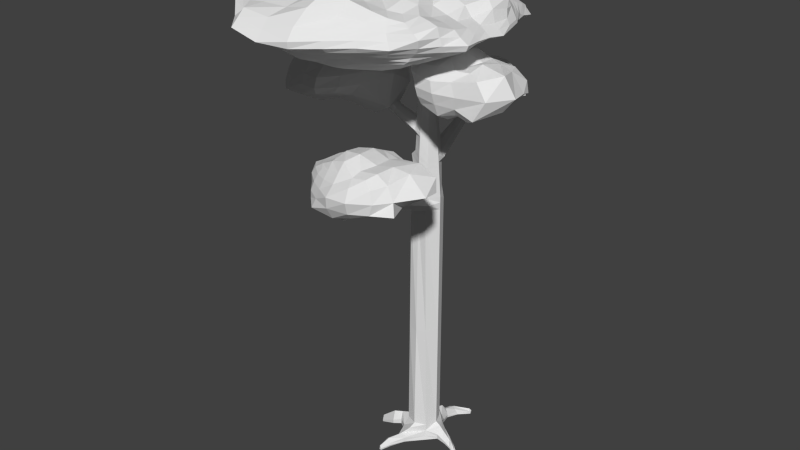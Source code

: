 # Source: Darkwood_Tree2.blend  (saved by Blender 2.75.0; exported with 4.5.12 LTS)
import bpy
from mathutils import Matrix  # noqa: F401  (used for matrix-valued properties, if any)

bpy.ops.wm.read_factory_settings(use_empty=True)
scene = bpy.context.scene
scene.name = 'Scene'

# ---- collections
col_collection_1 = bpy.data.collections.new('Collection 1'); scene.collection.children.link(col_collection_1)

# ---- world
world_world = bpy.data.worlds.new('World'); scene.world = world_world
world_world.color = (0.05088, 0.05088, 0.05088)
world_world.use_sun_shadow = False
world_world.sun_shadow_jitter_overblur = 0.0
world_world.cycles.sampling_method = 'MANUAL'
world_world.cycles.sample_map_resolution = 256

# ---- meshes
me_cube_004 = bpy.data.meshes.new('Cube.004')
me_cube_004.from_pydata([(-1.024, -1.433, -0.2801), (-0.5985, -1.124, 0.5714), (-0.8144, 0.3759, -0.2748), (-0.6187, 0.3442, 0.4556), (1.114, -1.768, -0.06562), (0.9175, -1.191, 0.7488), (0.8743, 0.5117, -0.4326), (1.039, 0.5489, 0.5812), (-0.8681, -1.298, 0.1889), (-0.6886, -0.3935, 0.5574), (-0.7581, 0.5196, 0.1437), (-1.377, -0.5255, -0.2719), (0.09289, 0.5187, 0.6969), (1.2, 0.6662, 0.1146), (-0.01195, 0.707, -0.6234), (1.107, -0.3599, 0.8114), (1.246, -1.589, 0.4018), (1.402, -0.3956, -0.9524), (0.1109, -1.292, 0.7328), (-0.03448, -1.787, -0.3363), (0.1926, -0.5326, 0.897), (0.01749, -0.4965, -0.8213), (0.1576, -1.85, 0.2889), (2.041, -0.3618, 0.3021), (0.08922, 0.9657, 0.1563), (-1.268, -0.4374, 0.1725), (-0.7052, -1.188, 0.4162), (-0.822, 0.1373, 0.4906), (-0.8263, 0.4741, -0.08985), (-1.23, -1.111, -0.3069), (0.559, 0.5215, 0.6127), (1.045, 0.5956, -0.2547), (-0.55, 0.5472, -0.42), (1.035, -0.8794, 0.7967), (1.277, -1.744, 0.1231), (1.108, 0.2245, -0.6807), (-0.3393, -1.241, 0.674), (0.6645, -1.981, -0.1428), (-0.9718, -1.392, -0.063), (-0.6595, -0.8527, 0.5787), (-0.6957, 0.448, 0.3282), (-1.04, 0.07629, -0.3006), (-0.3387, 0.4309, 0.548), (1.149, 0.625, 0.4317), (0.5435, 0.6812, -0.5019), (1.346, 0.3379, 0.7101), (1.075, -1.346, 0.6278), (1.211, -1.167, -0.2545), (0.6026, -1.303, 0.7637), (-0.7708, -1.681, -0.4062), (-0.291, -0.5171, 0.8777), (0.6243, -0.3925, 0.7786), (0.116, -0.9656, 0.8417), (0.09914, 0.06821, 0.8754), (0.6387, -0.4138, -0.5565), (-0.784, -0.5172, -0.5056), (0.1154, -1.22, -0.6672), (-0.01964, 0.1892, -0.7196), (0.09181, -1.933, 0.006082), (0.1398, -1.603, 0.5356), (0.7892, -2.059, 0.3653), (-0.4113, -1.533, 0.2008), (1.935, -0.4697, -0.6587), (1.616, -0.3439, 0.7978), (2.094, 0.2716, -0.02938), (1.576, -1.005, 0.4458), (0.0815, 1.195, -0.2247), (0.1008, 0.8094, 0.4746), (-0.4325, 1.028, 0.1945), (0.6125, 0.8014, 0.1473), (-1.389, -0.5006, -0.04433), (-1.043, -0.3952, 0.3641), (-1.19, -0.9308, 0.1806), (-1.151, 0.115, 0.1557), (-1.04, 0.1244, 0.3325), (-0.952, -0.8596, 0.3846), (-1.282, -1.019, -0.05152), (0.6168, 0.7437, 0.4329), (-0.3831, 0.7616, 0.3916), (-0.4452, 0.8133, -0.1427), (1.366, -0.9065, 0.6823), (1.879, 0.3889, 0.4334), (1.71, 0.2733, -0.7624), (-0.3572, -1.402, 0.4777), (0.7052, -1.676, 0.6005), (0.7746, -2.136, 0.08233), (-0.6087, 0.1293, -0.5216), (-0.7373, -1.203, -0.4651), (0.6165, -1.075, -0.4626), (0.5695, 0.1856, 0.7541), (0.6105, -0.9074, 0.8172), (-0.4012, -0.9995, 0.7981), (-0.4208, 0.1013, 0.7047), (0.5622, 0.3941, -0.6472), (-0.5561, -1.649, -0.09881), (1.561, -1.176, 0.1183), (0.5733, 0.8413, -0.2002), (-1.15, 0.07626, -0.07419)], [], [(97, 28, 2, 41), (96, 31, 6, 44), (95, 34, 4, 47), (94, 38, 0, 49), (93, 44, 6, 35), (92, 42, 3, 27), (91, 50, 9, 39), (90, 51, 20, 52), (89, 30, 12, 53), (88, 54, 17, 47), (87, 55, 21, 56), (86, 32, 14, 57), (85, 58, 19, 37), (84, 59, 22, 60), (83, 26, 8, 61), (82, 62, 17, 35), (81, 63, 23, 64), (80, 46, 16, 65), (79, 66, 14, 32), (78, 67, 24, 68), (77, 43, 13, 69), (76, 70, 11, 29), (75, 71, 25, 72), (74, 40, 10, 73), (71, 74, 73, 25), (9, 27, 74, 71), (27, 3, 40, 74), (26, 75, 72, 8), (1, 39, 75, 26), (39, 9, 71, 75), (38, 76, 29, 0), (8, 72, 76, 38), (72, 25, 70, 76), (67, 77, 69, 24), (12, 30, 77, 67), (30, 7, 43, 77), (40, 78, 68, 10), (3, 42, 78, 40), (42, 12, 67, 78), (28, 79, 32, 2), (10, 68, 79, 28), (68, 24, 66, 79), (63, 80, 65, 23), (15, 33, 80, 63), (33, 5, 46, 80), (43, 81, 64, 13), (7, 45, 81, 43), (45, 15, 63, 81), (31, 82, 35, 6), (13, 64, 82, 31), (64, 23, 62, 82), (59, 83, 61, 22), (18, 36, 83, 59), (36, 1, 26, 83), (46, 84, 60, 16), (5, 48, 84, 46), (48, 18, 59, 84), (34, 85, 37, 4), (16, 60, 85, 34), (60, 22, 58, 85), (55, 86, 57, 21), (11, 41, 86, 55), (41, 2, 32, 86), (49, 87, 56, 19), (0, 29, 87, 49), (29, 11, 55, 87), (37, 88, 47, 4), (19, 56, 88, 37), (56, 21, 54, 88), (51, 89, 53, 20), (15, 45, 89, 51), (45, 7, 30, 89), (48, 90, 52, 18), (5, 33, 90, 48), (33, 15, 51, 90), (36, 91, 39, 1), (18, 52, 91, 36), (52, 20, 50, 91), (50, 92, 27, 9), (20, 53, 92, 50), (53, 12, 42, 92), (54, 93, 35, 17), (21, 57, 93, 54), (57, 14, 44, 93), (58, 94, 49, 19), (22, 61, 94, 58), (61, 8, 38, 94), (62, 95, 47, 17), (23, 65, 95, 62), (65, 16, 34, 95), (66, 96, 44, 14), (24, 69, 96, 66), (69, 13, 31, 96), (70, 97, 41, 11), (25, 73, 97, 70), (73, 10, 28, 97)])
me_cube_004.use_remesh_preserve_volume = False
me_cube_004.use_remesh_preserve_attributes = False
me_cube_004.use_mirror_vertex_groups = False
me_cube_004.update()
me_cube_003 = bpy.data.meshes.new('Cube.003')
me_cube_003.from_pydata([(-0.8453, -1.271, -0.3126), (-0.6177, -1.072, 0.4756), (-1.071, 0.5808, -0.3606), (-0.8079, 0.594, 0.4292), (0.9577, -1.282, -0.2935), (0.9699, -1.227, 0.6879), (0.7342, 0.407, -0.2944), (1.025, 0.5049, 0.5587), (-0.7921, -1.194, 0.1266), (-0.74, -0.4184, 0.5084), (-0.9344, 0.6311, 0.1744), (-1.064, -0.4154, -0.3103), (0.07837, 0.5004, 0.6471), (1.088, 0.5091, 0.1742), (-0.0001853, 0.8023, -0.8361), (1.09, -0.3371, 0.7602), (1.318, -1.398, 0.1875), (1.022, -0.3804, -0.3933), (0.09942, -1.248, 0.6325), (0.08961, -1.488, -0.5087), (0.2248, -0.5837, 0.9474), (0.01749, -0.4965, -0.8213), (0.07503, -1.696, 0.1264), (2.071, -0.2899, 0.1995), (0.09549, 1.081, 0.214), (-1.476, -0.3966, 0.202), (-0.7089, -1.129, 0.3335), (-0.8439, 0.1532, 0.4868), (-1.076, 0.6091, -0.1329), (-0.9926, -0.9774, -0.3701), (0.5498, 0.4854, 0.5625), (0.8587, 0.4176, -0.1044), (-0.6538, 0.6116, -0.6617), (1.078, -0.9248, 0.7711), (1.216, -1.402, -0.1313), (0.864, 0.1476, -0.3406), (-0.3258, -1.159, 0.5525), (0.6184, -1.403, -0.386), (-0.8437, -1.26, -0.1122), (-0.7641, -0.8785, 0.5207), (-0.8709, 0.6386, 0.3068), (-1.138, 0.1859, -0.3618), (-0.3934, 0.5786, 0.5575), (1.123, 0.5554, 0.4186), (0.5208, 0.657, -0.481), (1.345, 0.3383, 0.7091), (1.196, -1.349, 0.5036), (0.9983, -0.952, -0.3291), (0.5712, -1.248, 0.6377), (-0.6128, -1.493, -0.4368), (-0.2874, -0.5118, 0.8719), (0.6643, -0.451, 0.718), (0.09802, -1.02, 0.8602), (0.09809, 0.06326, 0.863), (0.6093, -0.4151, -0.5105), (-0.5896, -0.4475, -0.528), (0.1476, -1.136, -0.686), (-0.09402, 0.2749, -1.251), (0.07152, -1.675, -0.1782), (0.1063, -1.449, 0.4028), (0.7322, -1.72, 0.1702), (-0.387, -1.428, 0.1172), (1.401, -0.3487, -0.2239), (1.571, -0.2948, 0.6984), (1.977, 0.2463, 0.12), (1.623, -0.9742, 0.1877), (0.0815, 1.195, -0.2247), (0.1071, 0.8407, 0.5083), (-0.4324, 1.028, 0.1944), (0.6133, 0.8222, 0.1862), (-1.299, -0.3926, -0.08657), (-1.18, -0.3976, 0.3545), (-1.166, -0.8831, 0.149), (-1.299, 0.1499, 0.2118), (-1.139, 0.1455, 0.3622), (-1.029, -0.8793, 0.3572), (-1.14, -0.9168, -0.1122), (0.6088, 0.7177, 0.4166), (-0.4001, 0.7871, 0.3857), (-0.6086, 0.834, -0.2032), (1.408, -0.9232, 0.5554), (1.857, 0.3845, 0.457), (1.232, 0.1018, -0.2038), (-0.3413, -1.307, 0.3559), (0.6677, -1.52, 0.4813), (0.7044, -1.619, -0.1652), (-0.6293, 0.1678, -0.7962), (-0.6136, -1.093, -0.5901), (0.6055, -1.009, -0.4793), (0.5582, 0.1391, 0.6444), (0.5752, -0.9606, 0.7178), (-0.3795, -0.9321, 0.7116), (-0.453, 0.1266, 0.7091), (0.5454, 0.3765, -0.6311), (-0.4627, -1.485, -0.1472), (1.745, -1.092, -0.1374), (0.5757, 0.8213, -0.1687), (-1.297, 0.1726, -0.1163)], [], [(97, 28, 2, 41), (96, 31, 6, 44), (95, 34, 4, 47), (94, 38, 0, 49), (93, 44, 6, 35), (92, 42, 3, 27), (91, 50, 9, 39), (90, 51, 20, 52), (89, 30, 12, 53), (88, 54, 17, 47), (87, 55, 21, 56), (86, 32, 14, 57), (85, 58, 19, 37), (84, 59, 22, 60), (83, 26, 8, 61), (82, 62, 17, 35), (81, 63, 23, 64), (80, 46, 16, 65), (79, 66, 14, 32), (78, 67, 24, 68), (77, 43, 13, 69), (76, 70, 11, 29), (75, 71, 25, 72), (74, 40, 10, 73), (71, 74, 73, 25), (9, 27, 74, 71), (27, 3, 40, 74), (26, 75, 72, 8), (1, 39, 75, 26), (39, 9, 71, 75), (38, 76, 29, 0), (8, 72, 76, 38), (72, 25, 70, 76), (67, 77, 69, 24), (12, 30, 77, 67), (30, 7, 43, 77), (40, 78, 68, 10), (3, 42, 78, 40), (42, 12, 67, 78), (28, 79, 32, 2), (10, 68, 79, 28), (68, 24, 66, 79), (63, 80, 65, 23), (15, 33, 80, 63), (33, 5, 46, 80), (43, 81, 64, 13), (7, 45, 81, 43), (45, 15, 63, 81), (31, 82, 35, 6), (13, 64, 82, 31), (64, 23, 62, 82), (59, 83, 61, 22), (18, 36, 83, 59), (36, 1, 26, 83), (46, 84, 60, 16), (5, 48, 84, 46), (48, 18, 59, 84), (34, 85, 37, 4), (16, 60, 85, 34), (60, 22, 58, 85), (55, 86, 57, 21), (11, 41, 86, 55), (41, 2, 32, 86), (49, 87, 56, 19), (0, 29, 87, 49), (29, 11, 55, 87), (37, 88, 47, 4), (19, 56, 88, 37), (56, 21, 54, 88), (51, 89, 53, 20), (15, 45, 89, 51), (45, 7, 30, 89), (48, 90, 52, 18), (5, 33, 90, 48), (33, 15, 51, 90), (36, 91, 39, 1), (18, 52, 91, 36), (52, 20, 50, 91), (50, 92, 27, 9), (20, 53, 92, 50), (53, 12, 42, 92), (54, 93, 35, 17), (21, 57, 93, 54), (57, 14, 44, 93), (58, 94, 49, 19), (22, 61, 94, 58), (61, 8, 38, 94), (62, 95, 47, 17), (23, 65, 95, 62), (65, 16, 34, 95), (66, 96, 44, 14), (24, 69, 96, 66), (69, 13, 31, 96), (70, 97, 41, 11), (25, 73, 97, 70), (73, 10, 28, 97)])
me_cube_003.use_remesh_preserve_volume = False
me_cube_003.use_remesh_preserve_attributes = False
me_cube_003.use_mirror_vertex_groups = False
me_cube_003.update()
me_cube_002 = bpy.data.meshes.new('Cube.002')
me_cube_002.from_pydata([(-0.7256, -1.182, -0.2255), (-0.8786, -1.288, 0.5727), (-0.9069, 0.5083, -0.2633), (-0.8062, 0.5931, 0.4304), (1.081, -1.57, -0.4105), (0.9197, -1.321, 0.7272), (0.7109, 0.3792, -0.2943), (0.9375, 0.3876, 0.4549), (-0.8369, -1.263, 0.1789), (-0.7392, -0.4183, 0.5086), (-0.9014, 0.6155, 0.1945), (-0.8673, -0.3875, -0.2546), (0.06222, 0.4382, 0.5626), (1.002, 0.3963, 0.09), (0.0, 0.7375, -0.7076), (1.081, -0.3443, 0.7521), (1.673, -1.714, 0.2796), (0.9668, -0.396, -0.2919), (0.0009321, -1.362, 0.7156), (0.09396, -1.479, -0.5053), (0.2248, -0.5837, 0.9474), (0.0601, -0.4611, -0.5859), (0.07085, -1.702, 0.1313), (1.849, -0.3843, 0.1705), (0.04202, 0.8895, 0.1549), (-1.465, -0.3956, 0.2046), (-0.8863, -1.3, 0.4153), (-0.8435, 0.1531, 0.487), (-0.9542, 0.5557, -0.06432), (-0.7634, -0.8549, -0.2511), (0.5181, 0.4258, 0.5184), (0.8247, 0.3711, -0.1231), (-0.5349, 0.5557, -0.5258), (1.024, -0.9671, 0.8818), (1.424, -1.861, -0.2197), (0.8551, 0.144, -0.3273), (-0.5349, -1.353, 0.6572), (0.6182, -1.402, -0.3859), (-0.7737, -1.217, -0.04895), (-0.8271, -0.9202, 0.5169), (-0.8616, 0.634, 0.3129), (-0.9512, 0.1363, -0.2855), (-0.3998, 0.5524, 0.5182), (1.018, 0.4209, 0.3051), (0.4361, 0.5688, -0.4401), (1.185, 0.1857, 0.559), (1.291, -1.559, 0.6581), (0.9966, -0.9511, -0.3287), (0.5349, -1.353, 0.7102), (-0.4967, -1.387, -0.3595), (-0.2874, -0.5118, 0.8719), (0.6643, -0.451, 0.718), (0.09783, -1.021, 0.8611), (0.09785, 0.06236, 0.8616), (0.5613, -0.417, -0.4058), (-0.5187, -0.4197, -0.4074), (0.1476, -1.136, -0.686), (0.0, 0.2372, -0.9985), (0.09182, -1.618, -0.1642), (0.006702, -1.685, 0.4304), (0.726, -1.667, 0.1636), (-0.5012, -1.632, 0.1525), (1.353, -0.364, -0.1633), (1.454, -0.3447, 0.6335), (1.678, 0.08263, 0.01812), (2.045, -1.016, 0.2567), (0.0004355, 0.976, -0.1766), (0.0661, 0.7089, 0.3723), (-0.4314, 0.9994, 0.1917), (0.5168, 0.6662, 0.1196), (-1.129, -0.372, -0.04374), (-1.158, -0.3947, 0.3599), (-1.064, -0.8392, 0.1774), (-1.266, 0.1429, 0.2226), (-1.127, 0.1429, 0.3661), (-1.007, -0.8723, 0.3686), (-0.9427, -0.8242, -0.04292), (0.5403, 0.5966, 0.3442), (-0.4045, 0.7602, 0.3537), (-0.5392, 0.7906, -0.1443), (1.779, -1.116, 0.7994), (1.556, 0.1832, 0.2891), (1.164, 0.06609, -0.1309), (-0.5405, -1.581, 0.4756), (0.5492, -1.573, 0.4917), (0.6987, -1.6, -0.1608), (-0.5408, 0.1422, -0.6144), (-0.4766, -1.005, -0.4759), (0.6055, -1.009, -0.4793), (0.5552, 0.134, 0.639), (0.5738, -0.965, 0.7083), (-0.4638, -0.9707, 0.7232), (-0.4533, 0.1256, 0.7075), (0.5365, 0.3667, -0.621), (-0.4924, -1.547, -0.1074), (1.731, -1.061, -0.1287), (0.4431, 0.6506, -0.1578), (-1.153, 0.1422, -0.06737)], [], [(97, 28, 2, 41), (96, 31, 6, 44), (95, 34, 4, 47), (94, 38, 0, 49), (93, 44, 6, 35), (92, 42, 3, 27), (91, 50, 9, 39), (90, 51, 20, 52), (89, 30, 12, 53), (88, 54, 17, 47), (87, 55, 21, 56), (86, 32, 14, 57), (85, 58, 19, 37), (84, 59, 22, 60), (83, 26, 8, 61), (82, 62, 17, 35), (81, 63, 23, 64), (80, 46, 16, 65), (79, 66, 14, 32), (78, 67, 24, 68), (77, 43, 13, 69), (76, 70, 11, 29), (75, 71, 25, 72), (74, 40, 10, 73), (71, 74, 73, 25), (9, 27, 74, 71), (27, 3, 40, 74), (26, 75, 72, 8), (1, 39, 75, 26), (39, 9, 71, 75), (38, 76, 29, 0), (8, 72, 76, 38), (72, 25, 70, 76), (67, 77, 69, 24), (12, 30, 77, 67), (30, 7, 43, 77), (40, 78, 68, 10), (3, 42, 78, 40), (42, 12, 67, 78), (28, 79, 32, 2), (10, 68, 79, 28), (68, 24, 66, 79), (63, 80, 65, 23), (15, 33, 80, 63), (33, 5, 46, 80), (43, 81, 64, 13), (7, 45, 81, 43), (45, 15, 63, 81), (31, 82, 35, 6), (13, 64, 82, 31), (64, 23, 62, 82), (59, 83, 61, 22), (18, 36, 83, 59), (36, 1, 26, 83), (46, 84, 60, 16), (5, 48, 84, 46), (48, 18, 59, 84), (34, 85, 37, 4), (16, 60, 85, 34), (60, 22, 58, 85), (55, 86, 57, 21), (11, 41, 86, 55), (41, 2, 32, 86), (49, 87, 56, 19), (0, 29, 87, 49), (29, 11, 55, 87), (37, 88, 47, 4), (19, 56, 88, 37), (56, 21, 54, 88), (51, 89, 53, 20), (15, 45, 89, 51), (45, 7, 30, 89), (48, 90, 52, 18), (5, 33, 90, 48), (33, 15, 51, 90), (36, 91, 39, 1), (18, 52, 91, 36), (52, 20, 50, 91), (50, 92, 27, 9), (20, 53, 92, 50), (53, 12, 42, 92), (54, 93, 35, 17), (21, 57, 93, 54), (57, 14, 44, 93), (58, 94, 49, 19), (22, 61, 94, 58), (61, 8, 38, 94), (62, 95, 47, 17), (23, 65, 95, 62), (65, 16, 34, 95), (66, 96, 44, 14), (24, 69, 96, 66), (69, 13, 31, 96), (70, 97, 41, 11), (25, 73, 97, 70), (73, 10, 28, 97)])
me_cube_002.use_remesh_preserve_volume = False
me_cube_002.use_remesh_preserve_attributes = False
me_cube_002.use_mirror_vertex_groups = False
me_cube_002.update()
me_cube_001 = bpy.data.meshes.new('Cube.001')
me_cube_001.from_pydata([(-1.239, -1.652, -0.4049), (-1.327, -1.523, 0.8354), (-1.418, 1.128, -0.3046), (-1.089, 0.9018, 0.6909), (1.175, -1.575, -0.2775), (1.184, -1.58, 0.7282), (1.215, 1.345, -0.2242), (1.262, 0.6479, 0.4992), (-1.636, -1.932, 0.5164), (-1.443, -0.3208, 0.7973), (-1.74, 1.395, 0.2705), (-1.353, -0.3742, -0.5303), (0.04275, 1.022, 1.014), (1.392, 0.743, 0.1153), (-0.001447, 1.1, -0.7876), (1.314, -0.4542, 0.7465), (1.468, -1.641, 0.2436), (1.239, -0.4098, -0.2861), (0.08867, -1.915, 1.23), (0.1213, -1.798, -0.6346), (0.09468, -0.4293, 0.9523), (0.08098, -0.4822, -0.6006), (-0.03108, -2.514, 0.07324), (1.793, -0.5126, 0.1455), (0.02723, 1.906, 0.3694), (-2.241, -0.3321, 0.3973), (-1.504, -1.703, 0.7833), (-1.224, 0.313, 0.7219), (-1.673, 1.395, -0.05532), (-1.266, -1.102, -0.4915), (0.7014, 0.8427, 0.6121), (1.316, 0.998, -0.07742), (-0.8057, 1.025, -0.8033), (1.225, -1.072, 0.6693), (1.302, -1.588, -0.06182), (1.16, 0.4611, -0.3009), (-0.8373, -1.77, 0.899), (0.7394, -1.681, -0.3657), (-1.512, -1.897, 0.00853), (-1.174, -1.099, 0.8538), (-1.41, 1.148, 0.5266), (-1.531, 0.5692, -0.4913), (-0.6488, 1.062, 0.7708), (1.36, 0.659, 0.2913), (0.7774, 1.776, -0.3073), (1.539, 0.278, 0.7895), (1.412, -1.671, 0.5787), (1.254, -1.108, -0.3593), (0.7624, -1.728, 0.9116), (-0.6525, -1.706, -0.4811), (-0.6658, -0.3737, 0.9187), (0.7776, -0.4329, 0.9298), (0.1077, -1.177, 1.183), (0.1766, 0.3758, 1.427), (0.7266, -0.4334, -0.4058), (-0.6596, -0.432, -0.6096), (0.2064, -1.331, -0.8214), (0.007201, 0.4052, -0.9985), (0.01398, -2.193, -0.1705), (-0.03195, -2.393, 0.548), (0.7587, -2.054, 0.1734), (-0.996, -2.609, 0.295), (1.51, -0.4477, -0.09189), (1.599, -0.4854, 0.3743), (1.717, 0.06808, 0.07337), (1.866, -1.099, 0.2152), (0.00649, 2.093, -0.05106), (0.03191, 1.216, 0.4869), (-0.8518, 1.631, 0.3069), (0.7657, 1.389, 0.2049), (-1.738, -0.396, -0.01707), (-1.996, -0.3036, 0.6453), (-1.954, -1.151, 0.2946), (-2.408, 0.5422, 0.3624), (-2.144, 0.626, 0.6229), (-1.518, -1.158, 0.5799), (-1.665, -1.118, -0.05286), (0.7244, 1.128, 0.3908), (-0.7222, 1.353, 0.5509), (-0.8995, 1.657, -0.0815), (1.633, -1.1, 0.5243), (1.638, 0.09807, 0.3068), (1.49, 0.1815, -0.1361), (-1.009, -2.35, 0.676), (0.7146, -1.924, 0.5211), (0.7145, -1.914, -0.08673), (-0.7362, 0.2835, -0.7966), (-0.627, -1.159, -0.6792), (0.8148, -1.205, -0.6746), (0.8343, 0.3572, 1.022), (0.794, -1.135, 1.003), (-0.6725, -1.14, 1.084), (-0.5926, 0.3173, 0.9568), (0.7012, 0.5913, -0.6253), (-0.8565, -2.15, -0.1644), (1.66, -1.103, -0.07034), (0.7352, 1.623, -0.05488), (-1.965, 0.6093, -0.09584), (-1.421, -1.614, 0.8266), (-1.156, 0.6069, 0.703), (-1.545, 1.261, -0.1765), (-1.251, -1.381, -0.4283), (1.022, 0.7147, 0.5535), (1.272, 1.17, -0.1515), (-1.127, 1.093, -0.629), (1.238, -1.337, 0.8102), (1.253, -1.589, -0.1758), (1.187, 0.9057, -0.2614), (-1.074, -1.645, 0.8436), (0.9561, -1.628, -0.3169), (-1.568, -1.913, 0.2469), (-1.296, -0.706, 0.7752), (-1.575, 1.272, 0.3985), (-1.508, 0.06545, -0.7311), (-0.3139, 1.026, 0.8696), (1.396, 0.6812, 0.2017), (0.3923, 1.436, -0.5137), (1.448, -0.1041, 0.8413), (1.496, -1.678, 0.4582), (1.237, -0.7536, -0.2885), (0.4317, -1.812, 1.11), (-0.2684, -1.781, -0.6537), (-1.054, -0.3473, 0.858), (0.4204, -0.4308, 0.845), (0.1048, -1.519, 1.227), (0.1318, -0.04863, 1.227), (0.9826, -0.4216, -0.346), (-0.2948, -0.4588, -0.6301), (0.1646, -1.574, -0.7688), (0.04572, -0.04236, -0.7922), (0.06469, -1.993, -0.3851), (-0.01945, -2.531, 0.2532), (1.18, -1.879, 0.1899), (-0.5008, -2.641, 0.1256), (1.374, -0.4287, -0.189), (1.696, -0.499, 0.2599), (1.618, 0.3834, 0.0785), (1.809, -0.8014, 0.1797), (-0.0157, 1.661, -0.5733), (0.03657, 1.578, 0.4784), (-1.296, 1.513, 0.2886), (0.4009, 1.643, 0.266), (-1.534, -0.3957, -0.1554), (-2.119, -0.3179, 0.5213), (-1.863, -1.559, 0.6004), (-2.325, 0.1051, 0.3798), (-1.582, -1.821, 0.6786), (-1.333, -0.003872, 0.7596), (-1.707, 1.395, 0.1076), (-1.272, -0.7579, -0.4031), (0.3562, 0.8848, 0.6771), (1.342, 0.865, 0.02002), (-0.3984, 1.07, -0.792), (1.245, -0.7603, 0.6073), (1.395, -1.614, 0.0817), (1.199, 0.02817, -0.2922), (-0.3678, -1.822, 0.9437), (0.4347, -1.731, -0.4725), (-1.365, -1.766, -0.1438), (-1.233, -1.307, 0.7754), (-1.249, 1.024, 0.6042), (-1.451, 0.8498, -0.3285), (-0.871, 0.9827, 0.7455), (1.321, 0.6529, 0.3927), (0.9973, 1.567, -0.2647), (1.344, 0.4822, 0.6054), (1.29, -1.616, 0.6499), (1.223, -1.346, -0.3491), (0.9624, -1.647, 0.7824), (-0.9664, -1.693, -0.5455), (-0.2856, -0.4015, 0.9355), (1.06, -0.4411, 0.9491), (0.09975, -0.8053, 1.039), (0.1034, 0.691, 1.223), (0.4054, -0.4617, -0.4959), (-1.038, -0.3963, -0.6734), (0.1309, -0.8883, -0.654), (0.006676, 0.7415, -0.8536), (-0.02481, -2.334, -0.03217), (0.03387, -2.186, 0.9531), (0.3695, -2.288, 0.1232), (-1.294, -2.265, 0.3468), (1.651, -0.4801, 0.02683), (1.441, -0.4676, 0.493), (1.83, -0.2534, 0.09111), (1.645, -1.373, 0.2445), (0.0125, 1.974, 0.136), (0.04323, 1.139, 0.7932), (-0.4172, 1.83, 0.4738), (1.134, 1.088, 0.1621), (-1.989, -0.364, 0.1901), (-1.72, -0.3122, 0.7213), (-2.091, -0.7399, 0.3264), (-2.074, 0.9687, 0.3164), (-2.276, 0.5841, 0.4926), (-1.684, 0.4695, 0.6724), (-2.07, 0.1612, 0.6341), (-1.777, 0.8869, 0.5747), (-1.743, -1.158, 0.4571), (-1.327, -1.121, 0.6426), (-1.529, -1.434, 0.7424), (-1.74, -0.7256, 0.5566), (-1.452, -1.108, -0.1886), (-1.805, -1.133, 0.1082), (-1.588, -1.507, -0.02213), (-1.701, -0.7568, -0.03497), (0.7596, 1.292, 0.3042), (0.7099, 0.9877, 0.4931), (0.3777, 1.17, 0.4344), (1.078, 0.9035, 0.3309), (-0.787, 1.492, 0.4291), (-0.6841, 1.203, 0.6443), (-1.066, 1.25, 0.5387), (-0.3455, 1.283, 0.5142), (-0.8837, 1.409, -0.61), (-0.8747, 1.642, 0.1177), (-1.285, 1.524, -0.06287), (-0.4453, 1.877, -0.05965), (1.725, -1.097, 0.3714), (1.448, -1.09, 0.6222), (1.62, -0.7922, 0.4298), (1.576, -1.393, 0.6954), (1.706, 0.06334, 0.1755), (1.583, 0.1671, 0.5099), (1.561, 0.3888, 0.2772), (1.642, -0.2031, 0.3187), (1.329, 0.3149, -0.2206), (1.618, 0.122, -0.02688), (1.416, 0.5905, -0.1065), (1.504, -0.1432, -0.1185), (-1.002, -2.479, 0.4855), (-0.9115, -2.055, 0.7358), (-0.5203, -2.372, 0.612), (-1.235, -2.021, 0.6602), (0.742, -2.022, 0.3418), (0.7348, -1.823, 0.7), (1.04, -1.778, 0.5069), (0.3413, -2.159, 0.5346), (0.7264, -1.798, -0.2229), (0.738, -2.0, 0.03452), (1.04, -1.774, -0.0746), (0.3645, -2.053, -0.1226), (-0.3443, 0.3494, -0.8095), (-1.168, 0.416, -0.7999), (-0.7346, -0.06645, -0.8157), (-0.7399, 0.6375, -0.6497), (-0.2293, -1.224, -0.709), (-0.9677, -1.121, -0.6229), (-0.6491, -1.452, -0.614), (-0.6342, -0.8058, -0.6287), (1.034, -1.156, -0.4937), (0.5192, -1.275, -0.8128), (0.7781, -1.446, -0.5238), (0.765, -0.8149, -0.5051), (0.5416, 0.3748, 1.3), (1.153, 0.2971, 0.8294), (0.8153, -0.03144, 1.06), (0.7504, 0.5833, 0.7389), (0.4317, -1.162, 0.9005), (1.022, -1.099, 0.9062), (0.7528, -1.433, 0.8226), (0.8131, -0.7917, 1.073), (-0.9371, -1.127, 1.014), (-0.2875, -1.156, 1.133), (-0.7454, -1.453, 0.8951), (-0.6687, -0.7588, 1.006), (-0.9044, 0.3123, 0.812), (-0.2242, 0.3539, 1.269), (-0.625, -0.03129, 0.9087), (-0.6284, 0.6954, 0.9214), (0.9303, 0.5287, -0.4618), (0.3542, 0.4983, -0.8119), (0.7139, 0.07894, -0.5156), (0.7405, 1.19, -0.4653), (-0.7699, -1.954, -0.4073), (-0.9163, -2.363, 0.1238), (-0.4293, -2.198, -0.2569), (-1.179, -2.013, -0.04504), (1.457, -1.105, -0.2126), (1.832, -1.103, 0.0733), (1.584, -0.7753, -0.07966), (1.484, -1.354, -0.06696), (0.7547, 1.74, -0.1815), (0.7488, 1.51, 0.07935), (0.3822, 1.803, -0.0708), (1.053, 1.426, -0.04861), (-1.773, 0.5884, -0.3591), (-2.18, 0.5759, 0.1504), (-1.887, 0.103, -0.156), (-1.813, 1.002, -0.05849), (-1.943, 0.9855, 0.129), (-2.085, 0.1059, 0.1702), (-1.733, 0.08254, -0.5078), (1.102, 1.262, 0.06011), (0.3902, 1.753, 0.1054), (0.3888, 1.697, -0.2923), (1.602, -1.365, 0.0798), (1.736, -0.7912, 0.05009), (1.411, -0.7645, -0.1841), (-1.234, -2.136, 0.1642), (-0.4569, -2.399, 0.00281), (-0.3564, -2.005, -0.5047), (0.3736, 0.9658, -0.6594), (0.3798, 0.01829, -0.6539), (0.9564, 0.05356, -0.4039), (-0.262, 0.6723, 0.9471), (-0.2502, -0.03812, 1.017), (-0.9792, -0.01758, 0.8342), (-0.2861, -0.783, 1.102), (-0.3208, -1.488, 0.92), (-1.007, -1.39, 0.9017), (1.013, -0.7744, 0.7687), (0.982, -1.376, 0.7872), (0.425, -1.483, 0.9449), (1.07, 0.5369, 0.676), (1.118, -0.07328, 0.9112), (0.4623, -0.0423, 0.9758), (0.4619, -0.8608, -0.6311), (0.4778, -1.511, -0.6767), (1.0, -1.395, -0.4243), (-0.9697, -0.772, -0.5325), (-0.9736, -1.429, -0.6535), (-0.2335, -1.524, -0.6667), (-1.106, 0.7554, -0.5471), (-1.15, -0.00201, -0.9104), (-0.3165, -0.057, -0.6562), (0.3672, -2.194, -0.01118), (1.11, -1.827, 0.05763), (0.9972, -1.701, -0.1929), (0.3782, -1.98, 0.7599), (1.001, -1.713, 0.6446), (1.11, -1.829, 0.3484), (-1.172, -1.836, 0.8003), (-0.4438, -2.096, 0.7729), (-0.5106, -2.506, 0.3688), (1.667, -0.1983, -0.01367), (1.546, 0.461, -0.01702), (1.301, 0.7438, -0.1857), (1.563, -0.1539, 0.6167), (1.471, 0.4307, 0.4398), (1.613, 0.3662, 0.1713), (1.408, -1.361, 0.7632), (1.432, -0.7763, 0.5182), (1.736, -0.7987, 0.3087), (-0.4325, 1.851, 0.1987), (-1.291, 1.519, 0.1129), (-1.198, 1.301, -0.299), (-0.3276, 1.146, 0.6606), (-0.9664, 1.114, 0.6243), (-1.181, 1.382, 0.4137), (1.043, 0.8193, 0.4353), (0.3669, 1.027, 0.5554), (0.3979, 1.44, 0.3747), (-1.897, -0.7485, 0.1464), (-1.825, -1.558, 0.5832), (-1.407, -1.437, -0.1628), (-1.52, -0.7169, 0.6696), (-1.381, -1.369, 0.7625), (-1.699, -1.498, 0.6767), (-1.466, 0.7468, 0.6383), (-1.702, 0.07866, 0.6969), (-2.197, 0.1331, 0.507), (-1.925, 0.9278, 0.4456), (-1.918, -0.7345, 0.4485), (-1.496, -0.7542, -0.1883), (1.114, 0.992, 0.2438), (-0.3812, 1.552, 0.4868), (-0.4649, 1.579, -0.706), (1.612, -1.385, 0.4423), (1.736, -0.2283, 0.2049), (1.352, -0.0575, -0.2053), (-1.256, -2.14, 0.4781), (0.362, -2.276, 0.2979), (0.3975, -1.888, -0.2732), (-0.3605, 0.6858, -0.7216), (-0.2613, -0.8469, -0.6699), (0.9977, -0.7831, -0.3749), (0.4197, 0.6135, 0.8294), (0.4505, -0.7974, 1.032), (-0.9805, -0.7315, 0.8636), (-0.8991, 0.6581, 0.8674), (0.9638, 1.048, -0.3633), (-1.081, -1.869, -0.3334), (1.37, -1.358, -0.214), (1.025, 1.497, -0.1567), (-1.632, 0.9259, -0.1927)], [], [(385, 100, 2, 161), (384, 103, 6, 164), (383, 106, 4, 167), (382, 158, 0, 169), (381, 164, 6, 107), (380, 162, 3, 99), (379, 122, 9, 111), (378, 123, 20, 172), (377, 150, 12, 173), (376, 126, 17, 119), (375, 127, 21, 176), (374, 152, 14, 177), (373, 130, 19, 157), (372, 131, 22, 180), (371, 146, 8, 181), (370, 134, 17, 155), (369, 135, 23, 184), (368, 118, 16, 185), (367, 138, 14, 152), (366, 139, 24, 188), (365, 115, 13, 189), (364, 142, 11, 149), (363, 143, 25, 192), (362, 112, 10, 193), (361, 194, 73, 145), (360, 195, 74, 196), (359, 160, 40, 197), (358, 198, 72, 144), (357, 199, 75, 200), (356, 191, 71, 201), (355, 202, 29, 101), (354, 203, 76, 204), (353, 190, 70, 205), (352, 206, 69, 141), (351, 207, 77, 208), (350, 163, 43, 209), (349, 210, 68, 140), (348, 211, 78, 212), (347, 187, 67, 213), (346, 214, 32, 104), (345, 215, 79, 216), (344, 186, 66, 217), (343, 218, 65, 137), (342, 219, 80, 220), (341, 166, 46, 221), (340, 222, 64, 136), (339, 223, 81, 224), (338, 183, 63, 225), (337, 226, 35, 107), (336, 227, 82, 228), (335, 182, 62, 229), (334, 230, 61, 133), (333, 231, 83, 232), (332, 98, 26, 233), (331, 234, 60, 132), (330, 235, 84, 236), (329, 179, 59, 237), (328, 238, 37, 109), (327, 239, 85, 240), (326, 178, 58, 241), (325, 242, 57, 129), (324, 243, 86, 244), (323, 104, 32, 245), (322, 246, 56, 128), (321, 247, 87, 248), (320, 175, 55, 249), (319, 250, 47, 167), (318, 251, 88, 252), (317, 174, 54, 253), (316, 254, 53, 125), (315, 255, 89, 256), (314, 102, 30, 257), (313, 258, 52, 124), (312, 259, 90, 260), (311, 171, 51, 261), (310, 262, 39, 159), (309, 263, 91, 264), (308, 170, 50, 265), (307, 266, 27, 147), (306, 267, 92, 268), (305, 114, 42, 269), (304, 270, 35, 155), (303, 271, 93, 272), (302, 116, 44, 273), (301, 274, 49, 121), (300, 275, 94, 276), (299, 110, 38, 277), (298, 278, 47, 119), (297, 279, 95, 280), (296, 154, 34, 281), (295, 282, 44, 116), (294, 283, 96, 284), (293, 151, 31, 285), (292, 286, 41, 113), (291, 287, 97, 288), (290, 148, 28, 289), (287, 290, 289, 97), (73, 193, 290, 287), (193, 10, 148, 290), (190, 291, 288, 70), (25, 145, 291, 190), (145, 73, 287, 291), (142, 292, 113, 11), (70, 288, 292, 142), (288, 97, 286, 292), (283, 293, 285, 96), (69, 189, 293, 283), (189, 13, 151, 293), (186, 294, 284, 66), (24, 141, 294, 186), (141, 69, 283, 294), (138, 295, 116, 14), (66, 284, 295, 138), (284, 96, 282, 295), (279, 296, 281, 95), (65, 185, 296, 279), (185, 16, 154, 296), (182, 297, 280, 62), (23, 137, 297, 182), (137, 65, 279, 297), (134, 298, 119, 17), (62, 280, 298, 134), (280, 95, 278, 298), (275, 299, 277, 94), (61, 181, 299, 275), (181, 8, 110, 299), (178, 300, 276, 58), (22, 133, 300, 178), (133, 61, 275, 300), (130, 301, 121, 19), (58, 276, 301, 130), (276, 94, 274, 301), (271, 302, 273, 93), (57, 177, 302, 271), (177, 14, 116, 302), (174, 303, 272, 54), (21, 129, 303, 174), (129, 57, 271, 303), (126, 304, 155, 17), (54, 272, 304, 126), (272, 93, 270, 304), (267, 305, 269, 92), (53, 173, 305, 267), (173, 12, 114, 305), (170, 306, 268, 50), (20, 125, 306, 170), (125, 53, 267, 306), (122, 307, 147, 9), (50, 268, 307, 122), (268, 92, 266, 307), (263, 308, 265, 91), (52, 172, 308, 263), (172, 20, 170, 308), (156, 309, 264, 36), (18, 124, 309, 156), (124, 52, 263, 309), (108, 310, 159, 1), (36, 264, 310, 108), (264, 91, 262, 310), (259, 311, 261, 90), (33, 153, 311, 259), (153, 15, 171, 311), (168, 312, 260, 48), (5, 105, 312, 168), (105, 33, 259, 312), (120, 313, 124, 18), (48, 260, 313, 120), (260, 90, 258, 313), (255, 314, 257, 89), (45, 165, 314, 255), (165, 7, 102, 314), (171, 315, 256, 51), (15, 117, 315, 171), (117, 45, 255, 315), (123, 316, 125, 20), (51, 256, 316, 123), (256, 89, 254, 316), (251, 317, 253, 88), (56, 176, 317, 251), (176, 21, 174, 317), (157, 318, 252, 37), (19, 128, 318, 157), (128, 56, 251, 318), (109, 319, 167, 4), (37, 252, 319, 109), (252, 88, 250, 319), (247, 320, 249, 87), (29, 149, 320, 247), (149, 11, 175, 320), (169, 321, 248, 49), (0, 101, 321, 169), (101, 29, 247, 321), (121, 322, 128, 19), (49, 248, 322, 121), (248, 87, 246, 322), (243, 323, 245, 86), (41, 161, 323, 243), (161, 2, 104, 323), (175, 324, 244, 55), (11, 113, 324, 175), (113, 41, 243, 324), (127, 325, 129, 21), (55, 244, 325, 127), (244, 86, 242, 325), (239, 326, 241, 85), (60, 180, 326, 239), (180, 22, 178, 326), (154, 327, 240, 34), (16, 132, 327, 154), (132, 60, 239, 327), (106, 328, 109, 4), (34, 240, 328, 106), (240, 85, 238, 328), (235, 329, 237, 84), (48, 120, 329, 235), (120, 18, 179, 329), (166, 330, 236, 46), (5, 168, 330, 166), (168, 48, 235, 330), (118, 331, 132, 16), (46, 236, 331, 118), (236, 84, 234, 331), (231, 332, 233, 83), (36, 108, 332, 231), (108, 1, 98, 332), (179, 333, 232, 59), (18, 156, 333, 179), (156, 36, 231, 333), (131, 334, 133, 22), (59, 232, 334, 131), (232, 83, 230, 334), (227, 335, 229, 82), (64, 184, 335, 227), (184, 23, 182, 335), (151, 336, 228, 31), (13, 136, 336, 151), (136, 64, 227, 336), (103, 337, 107, 6), (31, 228, 337, 103), (228, 82, 226, 337), (223, 338, 225, 81), (45, 117, 338, 223), (117, 15, 183, 338), (163, 339, 224, 43), (7, 165, 339, 163), (165, 45, 223, 339), (115, 340, 136, 13), (43, 224, 340, 115), (224, 81, 222, 340), (219, 341, 221, 80), (33, 105, 341, 219), (105, 5, 166, 341), (183, 342, 220, 63), (15, 153, 342, 183), (153, 33, 219, 342), (135, 343, 137, 23), (63, 220, 343, 135), (220, 80, 218, 343), (215, 344, 217, 79), (68, 188, 344, 215), (188, 24, 186, 344), (148, 345, 216, 28), (10, 140, 345, 148), (140, 68, 215, 345), (100, 346, 104, 2), (28, 216, 346, 100), (216, 79, 214, 346), (211, 347, 213, 78), (42, 114, 347, 211), (114, 12, 187, 347), (160, 348, 212, 40), (3, 162, 348, 160), (162, 42, 211, 348), (112, 349, 140, 10), (40, 212, 349, 112), (212, 78, 210, 349), (207, 350, 209, 77), (30, 102, 350, 207), (102, 7, 163, 350), (187, 351, 208, 67), (12, 150, 351, 187), (150, 30, 207, 351), (139, 352, 141, 24), (67, 208, 352, 139), (208, 77, 206, 352), (203, 353, 205, 76), (72, 192, 353, 203), (192, 25, 190, 353), (110, 354, 204, 38), (8, 144, 354, 110), (144, 72, 203, 354), (158, 355, 101, 0), (38, 204, 355, 158), (204, 76, 202, 355), (199, 356, 201, 75), (39, 111, 356, 199), (111, 9, 191, 356), (98, 357, 200, 26), (1, 159, 357, 98), (159, 39, 199, 357), (146, 358, 144, 8), (26, 200, 358, 146), (200, 75, 198, 358), (195, 359, 197, 74), (27, 99, 359, 195), (99, 3, 160, 359), (191, 360, 196, 71), (9, 147, 360, 191), (147, 27, 195, 360), (143, 361, 145, 25), (71, 196, 361, 143), (196, 74, 194, 361), (194, 362, 193, 73), (74, 197, 362, 194), (197, 40, 112, 362), (198, 363, 192, 72), (75, 201, 363, 198), (201, 71, 143, 363), (202, 364, 149, 29), (76, 205, 364, 202), (205, 70, 142, 364), (206, 365, 189, 69), (77, 209, 365, 206), (209, 43, 115, 365), (210, 366, 188, 68), (78, 213, 366, 210), (213, 67, 139, 366), (214, 367, 152, 32), (79, 217, 367, 214), (217, 66, 138, 367), (218, 368, 185, 65), (80, 221, 368, 218), (221, 46, 118, 368), (222, 369, 184, 64), (81, 225, 369, 222), (225, 63, 135, 369), (226, 370, 155, 35), (82, 229, 370, 226), (229, 62, 134, 370), (230, 371, 181, 61), (83, 233, 371, 230), (233, 26, 146, 371), (234, 372, 180, 60), (84, 237, 372, 234), (237, 59, 131, 372), (238, 373, 157, 37), (85, 241, 373, 238), (241, 58, 130, 373), (242, 374, 177, 57), (86, 245, 374, 242), (245, 32, 152, 374), (246, 375, 176, 56), (87, 249, 375, 246), (249, 55, 127, 375), (250, 376, 119, 47), (88, 253, 376, 250), (253, 54, 126, 376), (254, 377, 173, 53), (89, 257, 377, 254), (257, 30, 150, 377), (258, 378, 172, 52), (90, 261, 378, 258), (261, 51, 123, 378), (262, 379, 111, 39), (91, 265, 379, 262), (265, 50, 122, 379), (266, 380, 99, 27), (92, 269, 380, 266), (269, 42, 162, 380), (270, 381, 107, 35), (93, 273, 381, 270), (273, 44, 164, 381), (274, 382, 169, 49), (94, 277, 382, 274), (277, 38, 158, 382), (278, 383, 167, 47), (95, 281, 383, 278), (281, 34, 106, 383), (282, 384, 164, 44), (96, 285, 384, 282), (285, 31, 103, 384), (286, 385, 161, 41), (97, 289, 385, 286), (289, 28, 100, 385)])
me_cube_001.use_remesh_preserve_volume = False
me_cube_001.use_remesh_preserve_attributes = False
me_cube_001.use_mirror_vertex_groups = False
me_cube_001.update()
me_cube = bpy.data.meshes.new('Cube')
me_cube.from_pydata([(-0.9067, -1.306, -0.2584), (-0.9021, -1.305, 0.5815), (-0.9069, 0.5083, -0.2633), (-0.8062, 0.5931, 0.4304), (0.9071, -1.306, -0.2584), (0.9069, -1.305, 0.6863), (0.8681, 0.7718, -0.2605), (0.9735, 0.4136, 0.3193), (-0.9626, -1.361, 0.2142), (-0.7389, -0.4183, 0.5082), (-0.9014, 0.6155, 0.1945), (-0.9279, -0.3986, -0.2861), (0.01734, 0.578, 0.699), (1.153, 0.4372, 0.1041), (0.0, 0.7375, -0.7076), (0.9531, -0.399, 0.5641), (1.233, -1.36, 0.2142), (0.9607, -0.3986, -0.2861), (0.0009321, -1.362, 0.7156), (0.08964, -1.454, -0.482), (0.2248, -0.5837, 0.9474), (0.0601, -0.4611, -0.5859), (0.0, -2.128, -0.05119), (1.401, -0.4796, 0.148), (0.02373, 1.202, 0.2086), (-1.497, -0.3986, 0.2073), (-0.9529, -1.353, 0.4388), (-0.8435, 0.1531, 0.487), (-0.9542, 0.5557, -0.06432), (-0.9502, -0.9345, -0.2848), (0.5025, 0.5505, 0.51), (0.9843, 0.5995, -0.1045), (-0.5349, 0.5557, -0.5258), (0.9558, -0.9335, 0.6548), (1.06, -1.353, -0.06432), (0.8935, 0.2747, -0.3013), (-0.5349, -1.353, 0.6572), (0.5707, -1.39, -0.361), (-0.9542, -1.353, -0.06432), (-0.8494, -0.9335, 0.4996), (-0.8616, 0.634, 0.3129), (-0.9512, 0.1363, -0.2855), (-0.4068, 0.664, 0.5227), (1.113, 0.4359, 0.198), (0.5349, 0.9436, -0.3472), (1.034, 0.05829, 0.4504), (1.06, -1.353, 0.4927), (0.9566, -0.9343, -0.2844), (0.5349, -1.353, 0.7101), (-0.4991, -1.39, -0.361), (-0.2874, -0.5118, 0.8719), (0.6305, -0.4719, 0.6304), (0.09783, -1.021, 0.8611), (0.09782, 0.06235, 0.8615), (0.5613, -0.417, -0.4058), (-0.519, -0.4196, -0.4068), (0.1455, -1.092, -0.6352), (0.0, 0.2372, -0.9985), (0.009418, -1.776, -0.1628), (0.0, -1.767, 0.4216), (0.5927, -1.721, 0.163), (-0.5415, -1.767, 0.1397), (1.172, -0.4281, -0.09189), (1.215, -0.4281, 0.47), (1.45, -0.07438, 0.03668), (1.561, -0.9401, 0.2142), (0.0, 1.003, -0.181), (0.06539, 1.004, 0.4807), (-0.4281, 1.045, 0.1875), (0.531, 0.9486, 0.2142), (-1.215, -0.3986, -0.06666), (-1.191, -0.3986, 0.3586), (-1.267, -0.9401, 0.2221), (-1.266, 0.1429, 0.2226), (-1.127, 0.1429, 0.3661), (-1.118, -0.9393, 0.3738), (-1.153, -0.9393, -0.06738), (0.5207, 0.7711, 0.3839), (-0.361, 0.9283, 0.3665), (-0.5401, 0.7821, -0.1488), (1.288, -0.9393, 0.4957), (1.295, -0.02747, 0.2328), (1.164, 0.04689, -0.1452), (-0.5408, -1.581, 0.4761), (0.5441, -1.566, 0.4939), (0.5513, -1.573, -0.08496), (-0.5408, 0.1422, -0.6144), (-0.477, -1.006, -0.4763), (0.6046, -1.006, -0.4763), (0.5355, 0.1191, 0.595), (0.5719, -0.965, 0.7014), (-0.4638, -0.9707, 0.7232), (-0.4533, 0.1256, 0.7075), (0.5402, 0.3787, -0.6256), (-0.5335, -1.575, -0.0854), (1.288, -0.9393, -0.06738), (0.5406, 0.9852, -0.08891), (-1.153, 0.1422, -0.06738)], [], [(97, 28, 2, 41), (96, 31, 6, 44), (95, 34, 4, 47), (94, 38, 0, 49), (93, 44, 6, 35), (92, 42, 3, 27), (91, 50, 9, 39), (90, 51, 20, 52), (89, 30, 12, 53), (88, 54, 17, 47), (87, 55, 21, 56), (86, 32, 14, 57), (85, 58, 19, 37), (84, 59, 22, 60), (83, 26, 8, 61), (82, 62, 17, 35), (81, 63, 23, 64), (80, 46, 16, 65), (79, 66, 14, 32), (78, 67, 24, 68), (77, 43, 13, 69), (76, 70, 11, 29), (75, 71, 25, 72), (74, 40, 10, 73), (71, 74, 73, 25), (9, 27, 74, 71), (27, 3, 40, 74), (26, 75, 72, 8), (1, 39, 75, 26), (39, 9, 71, 75), (38, 76, 29, 0), (8, 72, 76, 38), (72, 25, 70, 76), (67, 77, 69, 24), (12, 30, 77, 67), (30, 7, 43, 77), (40, 78, 68, 10), (3, 42, 78, 40), (42, 12, 67, 78), (28, 79, 32, 2), (10, 68, 79, 28), (68, 24, 66, 79), (63, 80, 65, 23), (15, 33, 80, 63), (33, 5, 46, 80), (43, 81, 64, 13), (7, 45, 81, 43), (45, 15, 63, 81), (31, 82, 35, 6), (13, 64, 82, 31), (64, 23, 62, 82), (59, 83, 61, 22), (18, 36, 83, 59), (36, 1, 26, 83), (46, 84, 60, 16), (5, 48, 84, 46), (48, 18, 59, 84), (34, 85, 37, 4), (16, 60, 85, 34), (60, 22, 58, 85), (55, 86, 57, 21), (11, 41, 86, 55), (41, 2, 32, 86), (49, 87, 56, 19), (0, 29, 87, 49), (29, 11, 55, 87), (37, 88, 47, 4), (19, 56, 88, 37), (56, 21, 54, 88), (51, 89, 53, 20), (15, 45, 89, 51), (45, 7, 30, 89), (48, 90, 52, 18), (5, 33, 90, 48), (33, 15, 51, 90), (36, 91, 39, 1), (18, 52, 91, 36), (52, 20, 50, 91), (50, 92, 27, 9), (20, 53, 92, 50), (53, 12, 42, 92), (54, 93, 35, 17), (21, 57, 93, 54), (57, 14, 44, 93), (58, 94, 49, 19), (22, 61, 94, 58), (61, 8, 38, 94), (62, 95, 47, 17), (23, 65, 95, 62), (65, 16, 34, 95), (66, 96, 44, 14), (24, 69, 96, 66), (69, 13, 31, 96), (70, 97, 41, 11), (25, 73, 97, 70), (73, 10, 28, 97)])
me_cube.use_remesh_preserve_volume = False
me_cube.use_remesh_preserve_attributes = False
me_cube.use_mirror_vertex_groups = False
me_cube.update()
me_cylinder = bpy.data.meshes.new('Cylinder')
me_cylinder.from_pydata([(0.0, 1.0, 0.2417), (-0.3484, 0.2886, 24.72), (0.7071, 0.7071, 0.2417), (-0.1443, 0.2041, 24.72), (1.0, -4.371e-08, 0.2417), (-0.05979, -1.49e-08, 24.72), (0.7071, -0.7071, 0.2417), (-0.1443, -0.2041, 24.72), (-8.742e-08, -1.0, 0.2417), (-0.3484, -0.2886, 24.72), (-0.7071, -0.7071, 0.2417), (-0.5525, -0.2041, 24.72), (-1.0, 1.192e-08, 0.2417), (-0.637, 0.0, 24.72), (-0.7071, 0.7071, 0.2417), (-0.5525, 0.2041, 24.72), (1.94, -0.3395, -0.7006), (4.093e-16, 1.0, -0.8871), (0.0, 0.8733, 16.32), (0.6163, 0.6218, 16.8), (1.0, -4.47e-08, 16.32), (0.5341, -0.7782, 16.33), (-9.22e-08, -0.7773, 16.5), (-0.5341, -0.7782, 16.33), (-0.9161, 1.49e-08, 16.58), (-0.5991, 0.7496, 16.54), (0.7071, 0.7071, 15.51), (1.0, -4.47e-08, 15.51), (0.5341, -0.7825, 15.53), (-2.701e-08, -0.7834, 15.36), (-0.5341, -0.7825, 15.53), (-1.0, 1.49e-08, 15.51), (-0.7071, 0.7071, 15.3), (0.0, 1.0, 15.29), (0.0, 0.9097, 15.95), (0.7071, 0.7071, 15.95), (1.0, -4.47e-08, 15.95), (0.7553, -0.7803, 15.93), (-0.3117, -5.361, 19.07), (-0.7553, -0.7803, 15.93), (-1.0, 1.49e-08, 15.95), (-0.7071, 0.7071, 15.95), (-0.03735, -3.337, 17.2), (-0.3297, -3.447, 17.11), (0.2753, -3.312, 17.11), (0.4251, -3.385, 16.89), (0.3243, -3.515, 16.67), (0.03189, -3.626, 16.58), (-0.4306, -3.577, 16.89), (-0.2808, -3.651, 16.67), (-0.5359, -5.446, 19.0), (-0.07184, -5.342, 19.0), (0.04306, -5.398, 18.83), (-0.03429, -5.498, 18.66), (-0.2663, -5.557, 18.86), (-0.2586, -5.583, 18.59), (-0.6133, -5.546, 18.83), (-0.4984, -5.602, 18.66), (7.637e-08, 0.7102, 18.99), (0.4638, 0.719, 18.85), (0.8055, -3.725e-08, 18.88), (0.5208, -0.5896, 18.88), (-7.357e-08, -0.7428, 18.93), (-0.5208, -0.4514, 18.88), (-0.8055, 0.1373, 18.88), (-0.4638, 0.719, 18.85), (0.4638, 0.7613, 18.15), (0.862, -3.725e-08, 18.14), (0.5247, -0.6444, 18.14), (-7.916e-08, -0.7528, 18.22), (-0.5247, -0.5609, 17.79), (-0.862, 0.153, 17.84), (-0.4638, 0.7613, 18.15), (-1.807e-07, 0.7701, 18.01), (0.6559, 0.7401, 18.5), (0.8359, -3.725e-08, 18.48), (0.5229, -0.6191, 18.48), (-7.637e-08, -0.7482, 18.55), (-0.929, -0.2657, 18.61), (-0.8359, 0.117, 18.48), (-0.6559, 0.7401, 18.5), (-2.189e-07, 2.378, 19.81), (-0.276, 2.438, 19.74), (0.276, 2.438, 19.74), (0.3903, 2.582, 19.56), (0.276, 2.726, 19.38), (-0.3903, 2.582, 19.56), (-0.276, 2.726, 19.38), (-3.716e-07, 2.785, 19.31), (0.3406, 3.963, 20.96), (0.3406, 3.719, 21.13), (0.1225, 3.767, 21.07), (0.5588, 3.767, 21.07), (0.6492, 3.88, 20.93), (0.5588, 3.994, 20.79), (0.0321, 3.88, 20.93), (0.1225, 3.994, 20.79), (0.3406, 4.041, 20.74), (1.583e-08, 0.6235, 20.63), (0.4295, 0.5055, 20.59), (0.652, -2.98e-08, 20.6), (0.4465, -0.467, 20.6), (-6.519e-08, -0.6333, 20.61), (-0.5053, -0.4119, 20.56), (-0.4855, -0.03575, 20.71), (-0.4773, 0.3733, 20.62), (0.4415, 0.5806, 19.98), (0.706, -2.98e-08, 19.99), (0.4726, -0.5101, 20.0), (-6.799e-08, -0.6718, 20.02), (-0.5335, -0.3324, 19.97), (-0.5253, 0.07663, 19.87), (-0.5055, 0.4528, 20.03), (3.632e-08, 0.654, 20.06), (2.608e-08, 0.6388, 20.35), (0.4355, 0.543, 20.28), (0.679, -2.98e-08, 20.3), (0.4596, -0.4885, 20.3), (-6.612e-08, -0.6525, 20.32), (-0.5252, -0.5348, 20.25), (-3.349, -0.4012, 22.57), (-0.4856, 0.5757, 20.33), (-2.072, 0.05583, 21.2), (-2.101, 0.3446, 21.13), (-2.14, -0.2097, 21.1), (-2.265, -0.2965, 20.9), (-2.373, -0.1536, 20.72), (-2.402, 0.1352, 20.66), (-2.209, 0.4875, 20.95), (-2.334, 0.4007, 20.75), (-3.378, -0.1124, 22.51), (-3.417, -0.6668, 22.48), (-3.542, -0.7535, 22.28), (-3.65, -0.6107, 22.1), (-3.625, -0.376, 22.34), (-3.679, -0.3219, 22.04), (-3.486, 0.0305, 22.33), (-3.611, -0.05627, 22.13), (-1.49e-08, 0.4544, 22.8), (0.3547, 0.301, 22.75), (0.3548, -0.00412, 22.84), (0.3655, -0.3033, 22.74), (-6.24e-08, -0.4571, 22.8), (-0.3395, -0.3131, 22.78), (-0.4153, -0.01011, 22.82), (-0.3316, 0.3022, 22.8), (0.3802, 0.3151, 22.29), (0.3909, 0.01593, 22.19), (0.3911, -0.2892, 22.28), (-6.24e-08, -0.4997, 22.27), (-0.3796, -0.337, 22.24), (-0.4323, -0.0163, 22.31), (-0.3668, 0.3194, 22.27), (-7.451e-09, 0.4952, 22.28), (-1.118e-08, 0.478, 22.5), (0.3652, 0.4332, 22.52), (3.48, 0.04881, 24.42), (0.3805, -0.4214, 22.51), (-6.24e-08, -0.4818, 22.49), (-0.3627, -0.3269, 22.47), (-0.4251, -0.0137, 22.53), (-0.352, 0.3121, 22.49), (2.27, 0.02681, 23.36), (2.336, -0.1819, 23.31), (2.324, 0.2396, 23.31), (2.465, 0.3319, 23.2), (2.612, 0.2495, 23.08), (-1.216, 0.1429, 27.96), (2.677, 0.04079, 23.03), (2.482, -0.2643, 23.19), (2.624, -0.172, 23.08), (3.545, -0.1599, 24.37), (3.533, 0.2616, 24.37), (3.675, 0.3539, 24.26), (3.821, 0.2715, 24.14), (3.762, 0.04889, 24.28), (3.886, 0.06279, 24.09), (3.692, -0.2423, 24.26), (3.833, -0.15, 24.14), (-1.359, 0.2021, 27.96), (-1.157, -1.043e-08, 27.96), (-1.216, -0.1429, 27.96), (-1.359, -0.2021, 27.96), (-1.502, -0.1429, 27.96), (-1.561, 0.0, 27.96), (-1.502, 0.1429, 27.96), (1.359, -0.2421, 22.85), (1.44, -0.3422, 22.67), (1.516, -0.2301, 22.5), (1.543, 0.02846, 22.44), (1.32, 0.01147, 22.92), (1.347, 0.2701, 22.85), (1.424, 0.3821, 22.68), (1.505, 0.2821, 22.51), (3.062, 0.3428, 23.84), (3.079, -0.2534, 23.84), (3.22, -0.1612, 23.72), (3.274, 0.05165, 23.67), (3.209, 0.2604, 23.72), (2.933, -0.1711, 23.95), (2.867, 0.03767, 24.0), (2.921, 0.2505, 23.95), (-0.8742, -0.2041, 26.51), (-1.078, -0.2886, 26.51), (-1.367, 0.0, 26.51), (-1.282, 0.2041, 26.51), (-0.8742, 0.2041, 26.51), (-0.7897, -1.49e-08, 26.51), (-1.282, -0.2041, 26.51), (-1.078, 0.2886, 26.51), (0.7071, 0.7071, 7.257), (1.0, -4.421e-08, 7.257), (0.6206, -0.7448, 7.263), (-5.722e-08, -0.8917, 7.179), (-0.6206, -0.7448, 7.263), (-1.0, 1.341e-08, 7.257), (-0.7071, 0.7071, 7.151), (0.0, 1.0, 7.147), (-3.356e-17, 1.532, 0.08606), (0.9125, 0.7071, -0.1559), (2.037, 0.001232, -0.6408), (1.3, -4.371e-08, 0.05547), (0.7071, -0.7071, -0.2266), (-0.1119, -1.311, -0.02637), (-0.9382, -0.8767, -0.4564), (-1.0, 1.192e-08, 0.0299), (-0.712, 0.6751, -0.4086), (-1.571, -0.4181, -0.5684), (0.7071, 0.7071, -0.8871), (0.9946, 0.01292, -0.8871), (1.0, -4.371e-08, -0.8871), (0.7763, -0.7737, -0.8889), (-8.742e-08, -1.0, -0.8871), (-0.9382, -0.8767, -0.9026), (-1.0, 1.192e-08, -0.8871), (-0.9266, 0.9406, -0.9064), (7.153e-07, 0.006476, -0.9189), (-1.807, 7.661e-09, -0.2943), (-1.571, 0.4042, -0.5676), (-1.807, 7.661e-09, -0.9405), (-1.571, -0.4181, -0.916), (-1.571, 0.4084, -0.9146), (-2.084, -0.6298, -0.7632), (-2.273, -0.2361, -0.3277), (-2.084, 0.0281, -0.7071), (-2.273, -0.2953, -1.041), (-2.084, -0.6298, -1.024), (-2.084, 0.03147, -0.9727), (-3.136, -0.4646, -1.36), (-3.241, -0.2452, -1.135), (-3.136, -0.09798, -1.356), (-3.241, -0.2782, -1.489), (-3.136, -0.4646, -1.486), (-3.136, -0.0961, -1.483), (-0.1489, -1.82, -0.5775), (-0.5476, -1.676, -0.4762), (-0.6581, -1.662, -0.6698), (-0.1489, -1.82, -0.8791), (-0.5476, -1.985, -0.9647), (-0.9462, -1.82, -0.9681), (-0.7364, -2.518, -0.8604), (-0.9897, -2.406, -0.6627), (-1.236, -2.181, -0.8788), (-0.771, -2.518, -1.136), (-1.001, -2.499, -1.161), (-1.254, -2.181, -1.1), (-1.154, -2.959, -1.233), (-1.294, -2.896, -1.124), (-1.431, -2.772, -1.255), (-1.173, -2.959, -1.371), (-1.301, -2.948, -1.372), (-1.441, -2.772, -1.365), (1.94, 0.2361, -0.6909), (1.94, 0.2361, -0.8664), (2.037, 0.001232, -0.8869), (2.036, 0.005522, -0.8864), (1.94, -0.3384, -0.8753), (1.517, 0.0006141, -0.8437), (1.322, -0.2807, -0.8279), (1.322, -0.3049, -0.4608), (1.322, 0.5426, -0.5027), (1.322, 0.6255, -0.8646), (1.517, 0.0006141, -0.1657), (1.513, 0.009232, -0.843), (2.938, -0.3825, -1.043), (2.917, -0.4958, -1.015), (2.822, -0.5609, -1.028), (2.917, -0.4958, -1.114), (2.938, -0.3825, -1.113), (2.917, -0.4937, -1.114), (2.822, -0.5609, -1.098), (2.433, -0.06932, -0.9893), (2.471, -0.241, -1.007), (2.472, -0.2442, -1.007), (2.433, -0.02039, -0.8677), (2.375, -0.3952, -0.9882), (2.375, -0.3952, -0.8671), (2.472, -0.2442, -0.6205), (0.8047, 0.7071, -0.5244), (1.94, 0.2361, -0.7825), (-0.9382, -0.8767, -0.6872), (0.7071, -0.7769, -0.615), (-0.8535, 0.9278, -0.6855), (0.02469, 1.909, -0.0244), (-1.571, -0.4181, -0.7487), (-1.571, 0.4064, -0.7477), (-2.084, -0.6298, -0.8993), (-2.084, 0.1015, -0.8468), (-3.241, -0.2625, -1.322), (-3.136, -0.4646, -1.426), (-3.136, -0.09699, -1.423), (-0.8093, -1.745, -0.8269), (-0.1489, -1.82, -0.7884), (-1.245, -2.181, -0.9944), (-0.7405, -2.566, -1.015), (-1.436, -2.772, -1.313), (-1.164, -2.959, -1.306), (-1.298, -2.924, -1.255), (1.94, -0.339, -0.7918), (1.322, 0.5861, -0.6904), (1.322, -0.2922, -0.6507), (2.917, -0.4958, -1.067), (2.938, -0.3825, -1.08), (2.822, -0.5609, -1.065), (2.375, -0.3952, -0.9305), (2.433, -0.04608, -0.9313), (0.04889, 2.278, -0.4913), (0.2613, 2.136, -0.6663), (-0.2601, 2.136, -0.6393), (0.3009, 2.136, -0.8148), (-0.02945, 2.308, -1.05), (0.3042, 2.136, -1.01), (-0.4435, 2.136, -1.023), (-0.3836, 2.136, -0.9023), (0.7906, 3.938, -1.087), (0.3217, 1.429, -0.3452), (-0.6826, 1.544, -0.9587), (-0.6162, 1.538, -0.7916), (-0.4838, 1.413, -0.3249), (-0.01487, 1.66, -0.9154), (0.5036, 1.429, -0.9156), (0.5503, 1.429, -0.6464), (0.06344, 3.116, -0.755), (0.2758, 2.974, -0.8337), (-0.1652, 2.974, -0.79), (0.416, 2.974, -0.9695), (-0.01491, 3.146, -1.162), (0.5235, 2.974, -1.146), (-0.375, 2.974, -1.228), (-0.3841, 2.974, -0.9891), (0.7977, 3.892, -1.214), (0.5985, 3.85, -1.19), (0.9472, 3.85, -1.281), (0.861, 4.055, -1.38), (0.9492, 3.85, -1.38), (0.4846, 3.85, -1.38), (0.5218, 3.85, -1.322), (0.861, 4.055, -1.269)], [], [(138, 1, 3, 139), (139, 3, 5, 140), (140, 5, 7, 141), (141, 7, 9, 142), (142, 9, 11, 143), (143, 11, 13, 144), (203, 202, 181, 182), (145, 15, 1, 138), (144, 13, 15, 145), (8, 10, 224, 223), (10, 12, 225, 224), (12, 14, 226, 225), (14, 0, 218, 226), (40, 24, 25, 41), (41, 25, 18, 34), (39, 23, 24, 40), (37, 21, 44, 45), (23, 39, 48, 43), (36, 20, 21, 37), (35, 19, 20, 36), (34, 18, 19, 35), (217, 33, 26, 210), (210, 26, 27, 211), (211, 27, 28, 212), (212, 28, 29, 213), (213, 29, 30, 214), (214, 30, 31, 215), (216, 32, 33, 217), (215, 31, 32, 216), (33, 34, 35, 26), (26, 35, 36, 27), (27, 36, 37, 28), (30, 29, 47, 49), (21, 22, 42, 44), (30, 39, 40, 31), (32, 41, 34, 33), (31, 40, 41, 32), (42, 43, 50, 38), (46, 45, 52, 53), (48, 49, 57, 56), (49, 47, 55, 57), (22, 23, 43, 42), (39, 30, 49, 48), (28, 37, 45, 46), (29, 28, 46, 47), (54, 38, 50, 56), (52, 51, 38, 54), (53, 52, 54, 55), (55, 54, 56, 57), (43, 48, 56, 50), (45, 44, 51, 52), (47, 46, 53, 55), (44, 42, 38, 51), (79, 64, 65, 80), (66, 73, 88, 85), (78, 63, 64, 79), (77, 62, 63, 78), (76, 61, 62, 77), (75, 60, 61, 76), (74, 59, 60, 75), (58, 59, 83, 81), (18, 73, 66, 19), (19, 66, 67, 20), (20, 67, 68, 21), (21, 68, 69, 22), (22, 69, 70, 23), (23, 70, 71, 24), (25, 72, 73, 18), (24, 71, 72, 25), (80, 65, 82, 86), (66, 74, 75, 67), (67, 75, 76, 68), (68, 76, 77, 69), (69, 77, 78, 70), (70, 78, 79, 71), (73, 72, 87, 88), (71, 79, 80, 72), (86, 82, 91, 95), (81, 83, 92, 90), (87, 86, 95, 96), (88, 87, 96, 97), (59, 74, 84, 83), (72, 80, 86, 87), (65, 58, 81, 82), (74, 66, 85, 84), (95, 91, 90, 89), (89, 90, 92, 93), (97, 89, 93, 94), (96, 95, 89, 97), (85, 88, 97, 94), (84, 85, 94, 93), (82, 81, 90, 91), (83, 84, 93, 92), (121, 112, 129, 128), (121, 105, 98, 114), (119, 103, 124, 125), (118, 102, 103, 119), (117, 101, 102, 118), (116, 100, 101, 117), (115, 99, 100, 116), (114, 98, 99, 115), (58, 113, 106, 59), (59, 106, 107, 60), (60, 107, 108, 61), (61, 108, 109, 62), (62, 109, 110, 63), (63, 110, 111, 64), (65, 112, 113, 58), (64, 111, 112, 65), (113, 114, 115, 106), (106, 115, 116, 107), (107, 116, 117, 108), (108, 117, 118, 109), (109, 118, 119, 110), (105, 121, 128, 123), (112, 121, 114, 113), (104, 105, 123, 122), (123, 128, 136, 130), (122, 123, 130, 120), (126, 125, 132, 133), (128, 129, 137, 136), (112, 111, 127, 129), (110, 119, 125, 126), (111, 110, 126, 127), (103, 104, 122, 124), (134, 120, 130, 136), (132, 131, 120, 134), (133, 132, 134, 135), (135, 134, 136, 137), (125, 124, 131, 132), (127, 126, 133, 135), (124, 122, 120, 131), (129, 127, 135, 137), (160, 144, 145, 161), (161, 145, 138, 154), (159, 143, 144, 160), (158, 142, 143, 159), (157, 141, 142, 158), (192, 191, 164, 165), (190, 186, 163, 162), (154, 138, 139, 155), (98, 153, 146, 99), (99, 146, 147, 100), (100, 147, 148, 101), (101, 148, 149, 102), (102, 149, 150, 103), (103, 150, 151, 104), (105, 152, 153, 98), (104, 151, 152, 105), (153, 154, 155, 146), (186, 187, 169, 163), (188, 189, 168, 170), (148, 157, 158, 149), (149, 158, 159, 150), (150, 159, 160, 151), (152, 161, 154, 153), (151, 160, 161, 152), (200, 199, 171, 156), (198, 194, 173, 174), (195, 196, 178, 177), (196, 197, 176, 178), (187, 188, 170, 169), (193, 192, 165, 166), (189, 193, 166, 168), (191, 190, 162, 164), (175, 156, 171, 177), (173, 172, 156, 175), (174, 173, 175, 176), (176, 175, 177, 178), (199, 195, 177, 171), (194, 201, 172, 173), (197, 198, 174, 176), (201, 200, 156, 172), (167, 179, 185, 184, 183, 182, 181, 180), (205, 204, 184, 185), (207, 206, 167, 180), (208, 203, 182, 183), (209, 205, 185, 179), (206, 209, 179, 167), (202, 207, 180, 181), (204, 208, 183, 184), (139, 140, 190, 191), (147, 146, 193, 189), (146, 155, 192, 193), (157, 148, 188, 187), (148, 147, 189, 188), (141, 157, 187, 186), (140, 141, 186, 190), (155, 139, 191, 192), (164, 162, 200, 201), (168, 166, 198, 197), (165, 164, 201, 194), (163, 169, 195, 199), (170, 168, 197, 196), (169, 170, 196, 195), (166, 165, 194, 198), (162, 163, 199, 200), (13, 11, 208, 204), (7, 5, 207, 202), (3, 1, 209, 206), (1, 15, 205, 209), (11, 9, 203, 208), (5, 3, 206, 207), (15, 13, 204, 205), (9, 7, 202, 203), (12, 215, 216, 14), (14, 216, 217, 0), (10, 214, 215, 12), (8, 213, 214, 10), (6, 212, 213, 8), (4, 211, 212, 6), (2, 210, 211, 4), (0, 217, 210, 2), (320, 278, 276, 318), (300, 224, 227, 304), (4, 221, 219, 2), (319, 280, 272, 299), (6, 8, 223, 222), (0, 2, 219, 218), (293, 292, 289, 287), (4, 6, 222, 221), (292, 291, 288, 289), (17, 228, 229, 236), (236, 229, 230, 231, 232), (234, 236, 232, 233), (235, 17, 236, 234), (302, 235, 241, 305), (300, 233, 259, 311), (340, 339, 330, 331), (338, 303, 326, 328), (233, 232, 258, 259), (241, 239, 245, 247), (305, 241, 247, 307), (224, 225, 237, 227), (234, 233, 240, 239), (225, 226, 238, 237), (235, 234, 239, 241), (245, 246, 252, 251), (306, 242, 248, 309), (227, 237, 243, 242), (304, 227, 242, 306), (239, 240, 246, 245), (237, 238, 244, 243), (309, 308, 251, 252), (308, 310, 253, 251), (243, 244, 250, 249), (307, 247, 253, 310), (247, 245, 251, 253), (242, 243, 249, 248), (259, 258, 264, 265), (312, 254, 260, 314), (222, 223, 255, 254), (301, 222, 254, 312), (232, 231, 257, 258), (223, 224, 256, 255), (264, 263, 269, 270), (313, 265, 271, 315), (255, 256, 262, 261), (311, 259, 265, 313), (258, 257, 263, 264), (254, 255, 261, 260), (316, 317, 270, 269), (317, 315, 271, 270), (260, 261, 267, 266), (314, 260, 266, 316), (265, 264, 270, 271), (261, 262, 268, 267), (278, 277, 274, 276), (280, 282, 220, 272), (277, 283, 275, 274), (283, 281, 273, 275), (282, 279, 16, 220), (221, 222, 279, 282), (229, 228, 281, 283), (230, 229, 283, 277), (219, 221, 282, 280), (231, 230, 277, 278), (298, 219, 280, 319), (301, 231, 278, 320), (321, 323, 290, 287), (321, 287, 289, 288, 322), (325, 294, 284, 322), (324, 295, 290, 323), (297, 296, 286, 285), (295, 293, 287, 290), (294, 297, 285, 284), (272, 220, 297, 294), (276, 274, 293, 295), (220, 16, 296, 297), (318, 276, 295, 324), (299, 272, 294, 325), (275, 273, 291, 292), (274, 275, 292, 293), (273, 299, 325, 291), (16, 318, 324, 296), (296, 324, 323, 286), (291, 325, 322, 288), (285, 321, 322, 284), (285, 286, 323, 321), (222, 301, 320, 279), (228, 298, 319, 281), (263, 314, 316, 269), (267, 268, 315, 317), (266, 267, 317, 316), (256, 311, 313, 262), (262, 313, 315, 268), (231, 301, 312, 257), (257, 312, 314, 263), (244, 307, 310, 250), (249, 250, 310, 308), (248, 249, 308, 309), (240, 304, 306, 246), (246, 306, 309, 252), (238, 305, 307, 244), (303, 335, 327, 326), (336, 337, 333, 332), (224, 300, 311, 256), (226, 302, 305, 238), (281, 319, 299, 273), (233, 300, 304, 240), (279, 320, 318, 16), (329, 331, 347, 345), (326, 327, 343, 342), (327, 329, 345, 343), (330, 332, 348, 346), (339, 336, 332, 330), (337, 338, 328, 333), (335, 341, 329, 327), (341, 340, 331, 329), (298, 228, 340, 341), (219, 298, 341, 335), (302, 226, 338, 337), (17, 235, 336, 339), (235, 302, 337, 336), (218, 219, 335, 303), (226, 218, 303, 338), (228, 17, 339, 340), (349, 344, 351, 356), (344, 342, 334, 351), (347, 346, 353, 354), (348, 349, 356, 355), (332, 333, 349, 348), (331, 330, 346, 347), (328, 326, 342, 344), (333, 328, 344, 349), (357, 352, 354, 353), (356, 357, 353, 355), (351, 334, 357, 356), (334, 350, 352, 357), (346, 348, 355, 353), (343, 345, 352, 350), (342, 343, 350, 334), (345, 347, 354, 352)])
me_cylinder.use_remesh_preserve_volume = False
me_cylinder.use_remesh_preserve_attributes = False
me_cylinder.use_mirror_vertex_groups = False
me_cylinder.update()

# ---- objects
ob_leaves_001 = bpy.data.objects.new('leaves.001', me_cube_004)
ob_leaves = bpy.data.objects.new('leaves', me_cube_003)
ob_leaves_004 = bpy.data.objects.new('leaves.004', me_cube_002)
ob_leaves_003 = bpy.data.objects.new('leaves.003', me_cube_001)
ob_leaves_002 = bpy.data.objects.new('leaves.002', me_cube)
ob_trunk = bpy.data.objects.new('trunk', me_cylinder)

# ---- transforms, parenting, visibility, modifiers, constraints
ob_leaves_001.location = (-4.683, -2.416, 11.26)
ob_leaves_001.lineart.crease_threshold = 0.0
ob_leaves.location = (-1.419, -5.221, 9.686)
ob_leaves.lineart.crease_threshold = 0.0
ob_leaves_004.location = (-0.03762, -2.856, 12.01)
ob_leaves_004.lineart.crease_threshold = 0.0
ob_leaves_003.location = (-2.03, -2.827, 13.41)
ob_leaves_003.scale = (1.753, 1.753, 1.0)
ob_leaves_003.lineart.crease_threshold = 0.0
ob_leaves_002.location = (-1.603, -0.05274, 10.74)
ob_leaves_002.lineart.crease_threshold = 0.0
ob_trunk.location = (-1.656, -2.549, 0.526)
ob_trunk.scale = (0.4747, 0.4747, 0.4747)
ob_trunk.lineart.crease_threshold = 0.0

# ---- collection membership
col_collection_1.objects.link(ob_leaves_001)
col_collection_1.objects.link(ob_leaves)
col_collection_1.objects.link(ob_leaves_004)
col_collection_1.objects.link(ob_leaves_003)
col_collection_1.objects.link(ob_leaves_002)
col_collection_1.objects.link(ob_trunk)

# ---- scene / render settings (as saved in the file)
scene.frame_start = 1; scene.frame_end = 250; scene.frame_set(1)
scene.render.engine = 'CYCLES'
scene.render.resolution_percentage = 50
scene.render.dither_intensity = 0.0
scene.cycles.use_denoising = False
scene.cycles.samples = 10
scene.cycles.sampling_pattern = 'TABULATED_SOBOL'
scene.cycles.light_sampling_threshold = 0.0
scene.cycles.use_adaptive_sampling = False
scene.cycles.use_light_tree = False
scene.cycles.blur_glossy = 0.0
scene.cycles.volume_bounces = 1
scene.cycles.pixel_filter_type = 'GAUSSIAN'
scene.cycles.sample_clamp_indirect = 0.0
scene.view_settings.view_transform = 'Standard'
bpy.context.view_layer.update()

# ---- added for rendering (the .blend has no active camera and no usable light): camera, sun
cam_auto = bpy.data.cameras.new('AutoCamera')
cam_auto.lens = 50.0
cam_auto.sensor_width = 36.0
cam_auto.clip_end = 1000.0
ob_auto_camera = bpy.data.objects.new('AutoCamera', cam_auto)
scene.collection.objects.link(ob_auto_camera)
ob_auto_camera.location = (15.6203, -24.4438, 21.5213)
ob_auto_camera.rotation_euler = (1.09748, -7.21219e-08, 0.694738)
scene.camera = ob_auto_camera
light_auto_sun = bpy.data.lights.new('AutoSun', 'SUN')
light_auto_sun.energy = 3.0
light_auto_sun.angle = 0.0523599
ob_auto_sun = bpy.data.objects.new('AutoSun', light_auto_sun)
scene.collection.objects.link(ob_auto_sun)
ob_auto_sun.rotation_euler = (0.872665, 0.174533, 0.523599)
bpy.context.view_layer.update()
